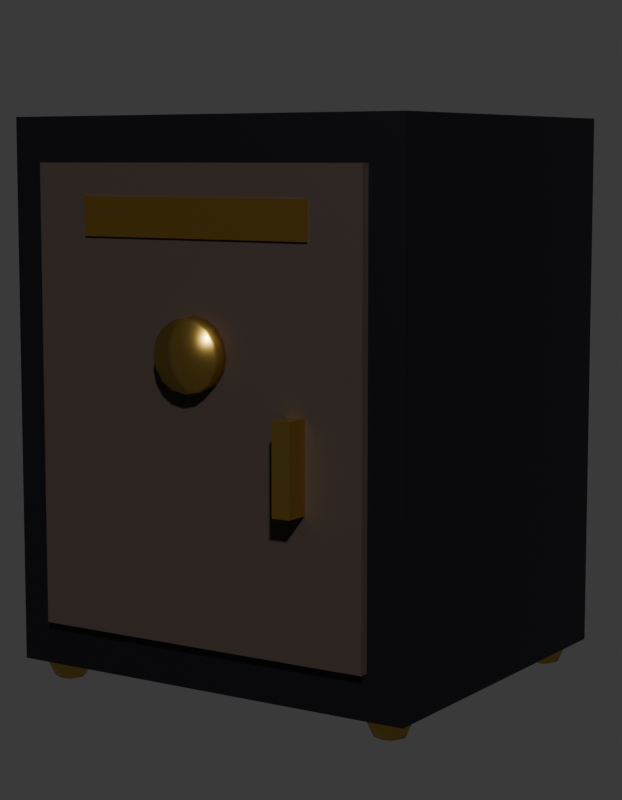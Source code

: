 # Source: SM_PRP_Cofre_Blockout.blend  (saved by Blender 5.2.45; exported with 4.5.12 LTS)
import bpy
from mathutils import Matrix  # noqa: F401  (used for matrix-valued properties, if any)

bpy.ops.wm.read_factory_settings(use_empty=True)
scene = bpy.context.scene
scene.name = 'Scene'

# ---- collections
col_prp_cofre = bpy.data.collections.new('PRP_Cofre'); scene.collection.children.link(col_prp_cofre)
col_rig = bpy.data.collections.new('Rig'); col_prp_cofre.children.link(col_rig)
col_geo = bpy.data.collections.new('Geo'); col_prp_cofre.children.link(col_geo)
col_sockets = bpy.data.collections.new('Sockets'); col_prp_cofre.children.link(col_sockets)
col_props = bpy.data.collections.new('Props'); col_prp_cofre.children.link(col_props)
col_preview = bpy.data.collections.new('_Preview'); scene.collection.children.link(col_preview)

# ---- materials (node trees are filled in below, after node groups)
mat_mat_prp_ferro = bpy.data.materials.new('MAT_PRP_Ferro')
mat_mat_prp_ferro.diffuse_color = (0.04231, 0.04231, 0.05127, 1.0)
mat_mat_prp_ferro.roughness = 0.5
mat_mat_prp_ferro.metallic = 1.0
mat_mat_prp_ferrovelho = bpy.data.materials.new('MAT_PRP_FerroVelho')
mat_mat_prp_ferrovelho.diffuse_color = (0.1022, 0.07619, 0.0648, 1.0)
mat_mat_prp_ferrovelho.roughness = 0.7
mat_mat_prp_ferrovelho.metallic = 0.8
mat_mat_prp_latao = bpy.data.materials.new('MAT_PRP_Latao')
mat_mat_prp_latao.diffuse_color = (0.6939, 0.4564, 0.1022, 1.0)
mat_mat_prp_latao.roughness = 0.3
mat_mat_prp_latao.metallic = 1.0
mat_mat_prp_dourado = bpy.data.materials.new('MAT_PRP_Dourado')
mat_mat_prp_dourado.diffuse_color = (0.5841, 0.3613, 0.06848, 1.0)
mat_mat_prp_dourado.roughness = 0.35
mat_mat_prp_dourado.metallic = 1.0

# ---- material node trees
mat_mat_prp_ferro.use_nodes = True; mat_mat_prp_ferro.node_tree.nodes.clear()
_N = mat_mat_prp_ferro.node_tree.nodes; _L = mat_mat_prp_ferro.node_tree.links
n0 = _N.new('ShaderNodeBsdfPrincipled'); n0.name = 'Principled BSDF'; n0.location = (-200, 100)
n0.inputs[0].default_value = (0.04231, 0.04231, 0.05127, 1.0)
n0.inputs[1].default_value = 1.0
n0.inputs[10].default_value = 0.005
n1 = _N.new('ShaderNodeOutputMaterial'); n1.name = 'Material Output'; n1.location = (200, 100)
_L.new(n0.outputs[0], n1.inputs[0])
n1.is_active_output = True
mat_mat_prp_ferrovelho.use_nodes = True; mat_mat_prp_ferrovelho.node_tree.nodes.clear()
_N = mat_mat_prp_ferrovelho.node_tree.nodes; _L = mat_mat_prp_ferrovelho.node_tree.links
n0 = _N.new('ShaderNodeBsdfPrincipled'); n0.name = 'Principled BSDF'; n0.location = (-200, 100)
n0.inputs[0].default_value = (0.1022, 0.07619, 0.0648, 1.0)
n0.inputs[1].default_value = 0.8
n0.inputs[2].default_value = 0.7
n0.inputs[10].default_value = 0.005
n1 = _N.new('ShaderNodeOutputMaterial'); n1.name = 'Material Output'; n1.location = (200, 100)
_L.new(n0.outputs[0], n1.inputs[0])
n1.is_active_output = True
mat_mat_prp_latao.use_nodes = True; mat_mat_prp_latao.node_tree.nodes.clear()
_N = mat_mat_prp_latao.node_tree.nodes; _L = mat_mat_prp_latao.node_tree.links
n0 = _N.new('ShaderNodeBsdfPrincipled'); n0.name = 'Principled BSDF'; n0.location = (-200, 100)
n0.inputs[0].default_value = (0.6939, 0.4564, 0.1022, 1.0)
n0.inputs[1].default_value = 1.0
n0.inputs[2].default_value = 0.3
n0.inputs[10].default_value = 0.005
n1 = _N.new('ShaderNodeOutputMaterial'); n1.name = 'Material Output'; n1.location = (200, 100)
_L.new(n0.outputs[0], n1.inputs[0])
n1.is_active_output = True
mat_mat_prp_dourado.use_nodes = True; mat_mat_prp_dourado.node_tree.nodes.clear()
_N = mat_mat_prp_dourado.node_tree.nodes; _L = mat_mat_prp_dourado.node_tree.links
n0 = _N.new('ShaderNodeBsdfPrincipled'); n0.name = 'Principled BSDF'; n0.location = (-200, 100)
n0.inputs[0].default_value = (0.5841, 0.3613, 0.06848, 1.0)
n0.inputs[1].default_value = 1.0
n0.inputs[2].default_value = 0.35
n0.inputs[10].default_value = 0.005
n1 = _N.new('ShaderNodeOutputMaterial'); n1.name = 'Material Output'; n1.location = (200, 100)
_L.new(n0.outputs[0], n1.inputs[0])
n1.is_active_output = True

# ---- world
world_world = bpy.data.worlds.new('World'); scene.world = world_world
world_world.use_nodes = True; world_world.node_tree.nodes.clear()
_N = world_world.node_tree.nodes; _L = world_world.node_tree.links
n0 = _N.new('ShaderNodeBackground'); n0.name = 'Background'; n0.location = (-200, 100)
n0.inputs[0].default_value = (0.05, 0.05, 0.05, 1.0)
n1 = _N.new('ShaderNodeOutputWorld'); n1.name = 'World Output'; n1.location = (200, 100)
_L.new(n0.outputs[0], n1.inputs[0])
n1.is_active_output = True
world_world.color = (0.006512, 0.005605, 0.009134)

# ---- cameras
cam_cam_frente = bpy.data.cameras.new('CAM_frente')
cam_cam_frente.type = 'ORTHO'
cam_cam_frente.ortho_scale = 1.265
cam_cam_perfil = bpy.data.cameras.new('CAM_perfil')
cam_cam_perfil.type = 'ORTHO'
cam_cam_perfil.ortho_scale = 1.265
cam_cam_costas = bpy.data.cameras.new('CAM_costas')
cam_cam_costas.type = 'ORTHO'
cam_cam_costas.ortho_scale = 1.265
cam_cam_tres_quartos = bpy.data.cameras.new('CAM_tres_quartos')
cam_cam_tres_quartos.lens = 85.0

# ---- meshes
me_sm_prp_cofre = bpy.data.meshes.new('SM_PRP_Cofre')
me_sm_prp_cofre.from_pydata([(-0.35, -0.3, 0.04), (-0.35, -0.3, 0.9), (-0.35, 0.3, 0.04), (-0.35, 0.3, 0.9), (0.35, -0.3, 0.04), (0.35, -0.3, 0.9), (0.35, 0.3, 0.04), (0.35, 0.3, 0.9), (-0.29, -0.315, 0.11), (-0.29, -0.315, 0.83), (-0.29, -0.295, 0.11), (-0.29, -0.295, 0.83), (0.29, -0.315, 0.11), (0.29, -0.315, 0.83), (0.29, -0.295, 0.11), (0.29, -0.295, 0.83), (0.165, -0.355, 0.47), (0.165, -0.355, 0.33), (0.0, -0.31, 0.61), (0.0, -0.34, 0.605), (0.02296, -0.31, 0.6054), (0.02105, -0.34, 0.6008), (0.04243, -0.31, 0.5924), (0.03889, -0.34, 0.5889), (0.05543, -0.31, 0.573), (0.05081, -0.34, 0.571), (0.06, -0.31, 0.55), (0.055, -0.34, 0.55), (0.05543, -0.31, 0.527), (0.05081, -0.34, 0.529), (0.04243, -0.31, 0.5076), (0.03889, -0.34, 0.5111), (0.02296, -0.31, 0.4946), (0.02105, -0.34, 0.4992), (0.0, -0.31, 0.49), (0.0, -0.34, 0.495), (-0.02296, -0.31, 0.4946), (-0.02105, -0.34, 0.4992), (-0.04243, -0.31, 0.5076), (-0.03889, -0.34, 0.5111), (-0.05543, -0.31, 0.527), (-0.05081, -0.34, 0.529), (-0.06, -0.31, 0.55), (-0.055, -0.34, 0.55), (-0.05543, -0.31, 0.573), (-0.05081, -0.34, 0.571), (-0.04243, -0.31, 0.5924), (-0.03889, -0.34, 0.5889), (-0.02296, -0.31, 0.6054), (-0.02105, -0.34, 0.6008), (0.165, -0.305, 0.33), (0.165, -0.305, 0.47), (0.195, -0.355, 0.33), (0.195, -0.355, 0.47), (0.195, -0.305, 0.33), (0.195, -0.305, 0.47), (-0.2, -0.318, 0.72), (-0.2, -0.318, 0.78), (-0.2, -0.314, 0.72), (-0.2, -0.314, 0.78), (0.2, -0.318, 0.72), (0.2, -0.318, 0.78), (0.2, -0.314, 0.72), (0.2, -0.314, 0.78), (-0.3, -0.25, 0.06), (-0.3, -0.2253, 0.05121), (-0.3, -0.215, 0.03), (-0.3, -0.2253, 0.008787), (-0.3, -0.25, 0.0), (-0.2825, 0.2325, 0.05121), (-0.2825, -0.2325, 0.05121), (-0.2753, -0.2253, 0.03), (-0.2825, -0.2325, 0.008787), (-0.2753, 0.2253, 0.03), (-0.2825, 0.2325, 0.008787), (-0.2753, -0.25, 0.05121), (-0.265, -0.25, 0.03), (-0.2753, -0.25, 0.008787), (-0.3, 0.25, 0.0), (0.3175, -0.2675, 0.05121), (-0.2825, -0.2675, 0.05121), (-0.2753, -0.2747, 0.03), (-0.2825, -0.2675, 0.008787), (-0.2753, 0.25, 0.008787), (-0.265, 0.25, 0.03), (-0.3, -0.2747, 0.05121), (-0.3, -0.285, 0.03), (-0.3, -0.2747, 0.008787), (-0.2753, 0.25, 0.05121), (-0.3, 0.25, 0.06), (-0.3175, -0.2675, 0.05121), (-0.3247, -0.2747, 0.03), (-0.3175, -0.2675, 0.008787), (0.3247, -0.2747, 0.03), (-0.2825, 0.2675, 0.05121), (-0.3247, -0.25, 0.05121), (-0.335, -0.25, 0.03), (-0.3247, -0.25, 0.008787), (-0.2753, 0.2747, 0.03), (-0.2825, 0.2675, 0.008787), (-0.3175, -0.2325, 0.05121), (-0.3247, -0.2253, 0.03), (-0.3175, -0.2325, 0.008787), (0.3175, -0.2675, 0.008787), (0.3, -0.25, 0.0), (-0.3, 0.2747, 0.008787), (-0.3, 0.285, 0.03), (-0.3, 0.2747, 0.05121), (0.3175, 0.2325, 0.05121), (0.3247, -0.25, 0.008787), (-0.3, 0.2253, 0.05121), (-0.3, 0.215, 0.03), (-0.3, 0.2253, 0.008787), (0.335, -0.25, 0.03), (0.3247, -0.25, 0.05121), (-0.3175, 0.2325, 0.05121), (-0.3247, 0.2253, 0.03), (-0.3175, 0.2325, 0.008787), (0.3, -0.25, 0.06), (0.3247, 0.2253, 0.03), (-0.3247, 0.25, 0.05121), (-0.335, 0.25, 0.03), (-0.3247, 0.25, 0.008787), (0.3175, -0.2325, 0.05121), (0.3247, -0.2253, 0.03), (-0.3175, 0.2675, 0.05121), (-0.3247, 0.2747, 0.03), (-0.3175, 0.2675, 0.008787), (0.3175, -0.2325, 0.008787), (0.3175, 0.2325, 0.008787), (0.3, 0.25, 0.0), (0.3, -0.2253, 0.008787), (0.3, -0.215, 0.03), (0.3, -0.2253, 0.05121), (0.3247, 0.25, 0.008787), (0.3, -0.2747, 0.05121), (0.3, -0.285, 0.03), (0.3, -0.2747, 0.008787), (0.335, 0.25, 0.03), (0.3247, 0.25, 0.05121), (0.2825, -0.2675, 0.05121), (0.2753, -0.2747, 0.03), (0.2825, -0.2675, 0.008787), (0.3, 0.25, 0.06), (0.2753, -0.25, 0.05121), (0.265, -0.25, 0.03), (0.2753, -0.25, 0.008787), (0.3175, 0.2675, 0.05121), (0.3247, 0.2747, 0.03), (0.2825, -0.2325, 0.05121), (0.2753, -0.2253, 0.03), (0.2825, -0.2325, 0.008787), (0.3175, 0.2675, 0.008787), (0.3, 0.2747, 0.008787), (0.3, 0.285, 0.03), (0.3, 0.2747, 0.05121), (0.3, 0.2253, 0.05121), (0.3, 0.215, 0.03), (0.3, 0.2253, 0.008787), (0.2825, 0.2325, 0.05121), (0.2753, 0.2253, 0.03), (0.2825, 0.2325, 0.008787), (0.2753, 0.25, 0.05121), (0.265, 0.25, 0.03), (0.2753, 0.25, 0.008787), (0.2825, 0.2675, 0.05121), (0.2753, 0.2747, 0.03), (0.2825, 0.2675, 0.008787)], [], [(0, 1, 3, 2), (2, 3, 7, 6), (6, 7, 5, 4), (4, 5, 1, 0), (2, 6, 4, 0), (7, 3, 1, 5), (8, 9, 11, 10), (10, 11, 15, 14), (14, 15, 13, 12), (12, 13, 9, 8), (10, 14, 12, 8), (15, 11, 9, 13), (85, 64, 90), (65, 64, 70), (18, 19, 21, 20), (68, 87, 92), (66, 65, 70, 71), (20, 21, 23, 22), (81, 80, 85, 86), (67, 66, 71, 72), (22, 23, 25, 24), (68, 82, 87), (63, 59, 57, 61), (24, 25, 27, 26), (80, 64, 85), (58, 62, 60, 56), (26, 27, 29, 28), (82, 81, 86, 87), (60, 61, 57, 56), (28, 29, 31, 30), (76, 75, 80, 81), (62, 63, 61, 60), (30, 31, 33, 32), (68, 77, 82), (58, 59, 63, 62), (32, 33, 35, 34), (75, 64, 80), (56, 57, 59, 58), (34, 35, 37, 36), (77, 76, 81, 82), (55, 51, 16, 53), (36, 37, 39, 38), (70, 64, 75), (50, 54, 52, 17), (38, 39, 41, 40), (68, 72, 77), (52, 53, 16, 17), (40, 41, 43, 42), (72, 71, 76, 77), (54, 55, 53, 52), (42, 43, 45, 44), (71, 70, 75, 76), (50, 51, 55, 54), (44, 45, 47, 46), (21, 19, 49, 47, 45, 43, 41, 39, 37, 35, 33, 31, 29, 27, 25, 23), (17, 16, 51, 50), (46, 47, 49, 48), (87, 86, 91, 92), (68, 67, 72), (48, 49, 19, 18), (18, 20, 22, 24, 26, 28, 30, 32, 34, 36, 38, 40, 42, 44, 46, 48), (86, 85, 90, 91), (92, 91, 96, 97), (90, 64, 95), (68, 92, 97), (91, 90, 95, 96), (96, 95, 100, 101), (97, 96, 101, 102), (95, 64, 100), (68, 97, 102), (68, 102, 67), (101, 100, 65, 66), (102, 101, 66, 67), (100, 64, 65), (78, 105, 99), (107, 89, 94), (105, 106, 98, 99), (106, 107, 94, 98), (99, 98, 84, 83), (94, 89, 88), (78, 99, 83), (98, 94, 88, 84), (88, 89, 69), (78, 83, 74), (84, 88, 69, 73), (83, 84, 73, 74), (73, 69, 110, 111), (78, 74, 112), (74, 73, 111, 112), (69, 89, 110), (111, 110, 115, 116), (78, 112, 117), (110, 89, 115), (112, 111, 116, 117), (115, 89, 120), (117, 116, 121, 122), (116, 115, 120, 121), (78, 117, 122), (78, 122, 127), (120, 89, 125), (122, 121, 126, 127), (121, 120, 125, 126), (126, 125, 107, 106), (78, 127, 105), (125, 89, 107), (127, 126, 106, 105), (132, 133, 123, 124), (104, 131, 128), (133, 118, 123), (131, 132, 124, 128), (104, 128, 109), (124, 123, 114, 113), (128, 124, 113, 109), (123, 118, 114), (104, 109, 103), (113, 114, 79, 93), (109, 113, 93, 103), (114, 118, 79), (93, 79, 135, 136), (103, 93, 136, 137), (79, 118, 135), (104, 103, 137), (135, 118, 140), (104, 137, 142), (137, 136, 141, 142), (136, 135, 140, 141), (141, 140, 144, 145), (104, 142, 146), (140, 118, 144), (142, 141, 145, 146), (145, 144, 149, 150), (104, 146, 151), (144, 118, 149), (146, 145, 150, 151), (151, 150, 132, 131), (150, 149, 133, 132), (104, 151, 131), (149, 118, 133), (155, 143, 147), (153, 154, 148, 152), (154, 155, 147, 148), (130, 153, 152), (152, 148, 138, 134), (147, 143, 139), (130, 152, 134), (148, 147, 139, 138), (139, 143, 108), (138, 139, 108, 119), (130, 134, 129), (134, 138, 119, 129), (108, 143, 156), (119, 108, 156, 157), (130, 129, 158), (129, 119, 157, 158), (158, 157, 160, 161), (130, 158, 161), (156, 143, 159), (157, 156, 159, 160), (159, 143, 162), (161, 160, 163, 164), (160, 159, 162, 163), (130, 161, 164), (162, 143, 165), (164, 163, 166, 167), (163, 162, 165, 166), (130, 164, 167), (130, 167, 153), (165, 143, 155), (167, 166, 154, 153), (166, 165, 155, 154)])
me_sm_prp_cofre.polygons.foreach_set('use_smooth', [0, 0, 0, 0, 0, 0, 0, 0, 0, 0, 0, 0, 1, 1, 1, 1, 1, 1, 1, 1, 1, 1, 0, 1, 1, 0, 1, 1, 0, 1, 1, 0, 1, 1, 0, 1, 1, 0, 1, 1, 0, 1, 1, 0, 1, 1, 0, 1, 1, 0, 1, 1, 0, 1, 1, 0, 1, 1, 1, 1, 1, 1, 1, 1, 1, 1, 1, 1, 1, 1, 1, 1, 1, 1, 1, 1, 1, 1, 1, 1, 1, 1, 1, 1, 1, 1, 1, 1, 1, 1, 1, 1, 1, 1, 1, 1, 1, 1, 1, 1, 1, 1, 1, 1, 1, 1, 1, 1, 1, 1, 1, 1, 1, 1, 1, 1, 1, 1, 1, 1, 1, 1, 1, 1, 1, 1, 1, 1, 1, 1, 1, 1, 1, 1, 1, 1, 1, 1, 1, 1, 1, 1, 1, 1, 1, 1, 1, 1, 1, 1, 1, 1, 1, 1, 1, 1, 1, 1, 1, 1, 1, 1, 1, 1, 1, 1, 1, 1, 1, 1])
me_sm_prp_cofre.polygons.foreach_set('material_index', [0, 0, 0, 0, 0, 0, 1, 1, 1, 1, 1, 1, 2, 2, 2, 2, 2, 2, 2, 2, 2, 2, 3, 2, 2, 3, 2, 2, 3, 2, 2, 3, 2, 2, 3, 2, 2, 3, 2, 2, 2, 2, 2, 2, 2, 2, 2, 2, 2, 2, 2, 2, 2, 2, 2, 2, 2, 2, 2, 2, 2, 2, 2, 2, 2, 2, 2, 2, 2, 2, 2, 2, 2, 2, 2, 2, 2, 2, 2, 2, 2, 2, 2, 2, 2, 2, 2, 2, 2, 2, 2, 2, 2, 2, 2, 2, 2, 2, 2, 2, 2, 2, 2, 2, 2, 2, 2, 2, 2, 2, 2, 2, 2, 2, 2, 2, 2, 2, 2, 2, 2, 2, 2, 2, 2, 2, 2, 2, 2, 2, 2, 2, 2, 2, 2, 2, 2, 2, 2, 2, 2, 2, 2, 2, 2, 2, 2, 2, 2, 2, 2, 2, 2, 2, 2, 2, 2, 2, 2, 2, 2, 2, 2, 2, 2, 2, 2, 2, 2, 2])
me_sm_prp_cofre.materials.append(mat_mat_prp_ferro)
me_sm_prp_cofre.materials.append(mat_mat_prp_ferrovelho)
me_sm_prp_cofre.materials.append(mat_mat_prp_latao)
me_sm_prp_cofre.materials.append(mat_mat_prp_dourado)
me_sm_prp_cofre.update()

# ---- objects
ob_sm_prp_cofre = bpy.data.objects.new('SM_PRP_Cofre', me_sm_prp_cofre)
ob_cam_frente = bpy.data.objects.new('CAM_frente', cam_cam_frente)
ob_cam_perfil = bpy.data.objects.new('CAM_perfil', cam_cam_perfil)
ob_cam_costas = bpy.data.objects.new('CAM_costas', cam_cam_costas)
ob_cam_tres_quartos = bpy.data.objects.new('CAM_tres_quartos', cam_cam_tres_quartos)

# ---- transforms, parenting, visibility, modifiers, constraints
ob_sm_prp_cofre.location = (0.0, 0.0, 0.0)
ob_cam_frente.location = (0.0, -6.0, 0.45)
ob_cam_frente.rotation_euler = (1.571, -0.0, 0.0)
ob_cam_perfil.location = (-6.0, 0.0, 0.45)
ob_cam_perfil.rotation_euler = (1.571, -0.0, -1.571)
ob_cam_costas.location = (0.0, 6.0, 0.45)
ob_cam_costas.rotation_euler = (-1.571, 3.142, -0.0)
ob_cam_tres_quartos.location = (1.65, -2.53, 0.835)
ob_cam_tres_quartos.rotation_euler = (1.444, -4.674e-08, 0.5779)

# ---- collection membership
col_geo.objects.link(ob_sm_prp_cofre)
col_preview.objects.link(ob_cam_frente)
col_preview.objects.link(ob_cam_perfil)
col_preview.objects.link(ob_cam_costas)
col_preview.objects.link(ob_cam_tres_quartos)

# ---- scene / render settings (as saved in the file)
scene.camera = ob_cam_tres_quartos
scene.frame_start = 1; scene.frame_end = 250; scene.frame_set(1)
scene.render.engine = 'BLENDER_WORKBENCH'
scene.render.resolution_x = 700
scene.render.resolution_y = 900
scene.render.bake_bias = 0.0
scene.render.bake_samples = 0
scene.render.compositor_device = 'GPU'
scene.eevee.use_volume_custom_range = False
scene.eevee.fast_gi_thickness_near = 0.1
scene.eevee.fast_gi_thickness_far = 0.0
scene.eevee.ray_tracing_options.screen_trace_thickness = 0.1
bpy.context.view_layer.update()

# ---- added for rendering (the .blend has no usable light): sun
light_auto_sun = bpy.data.lights.new('AutoSun', 'SUN')
light_auto_sun.energy = 3.0
light_auto_sun.angle = 0.0523599
ob_auto_sun = bpy.data.objects.new('AutoSun', light_auto_sun)
scene.collection.objects.link(ob_auto_sun)
ob_auto_sun.rotation_euler = (0.872665, 0.174533, 0.523599)
bpy.context.view_layer.update()
